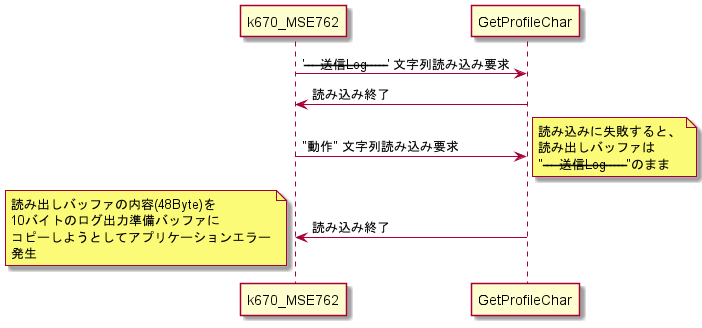

The diagram above was rendered by PlantUML. Its source (embedded in the PNG):
@startuml

k670_MSE762 -> GetProfileChar : '--------------送信Log---------------------------' 文字列読み込み要求
k670_MSE762 <- GetProfileChar : 読み込み終了
k670_MSE762 -> GetProfileChar : "動作" 文字列読み込み要求
note right : 読み込みに失敗すると、\n読み出しバッファは\n"--------------送信Log---------------------------"のまま
k670_MSE762 <- GetProfileChar : 読み込み終了
note left : 読み出しバッファの内容(48Byte)を\n10バイトのログ出力準備バッファに\nコピーしようとしてアプリケーションエラー\n発生
@enduml